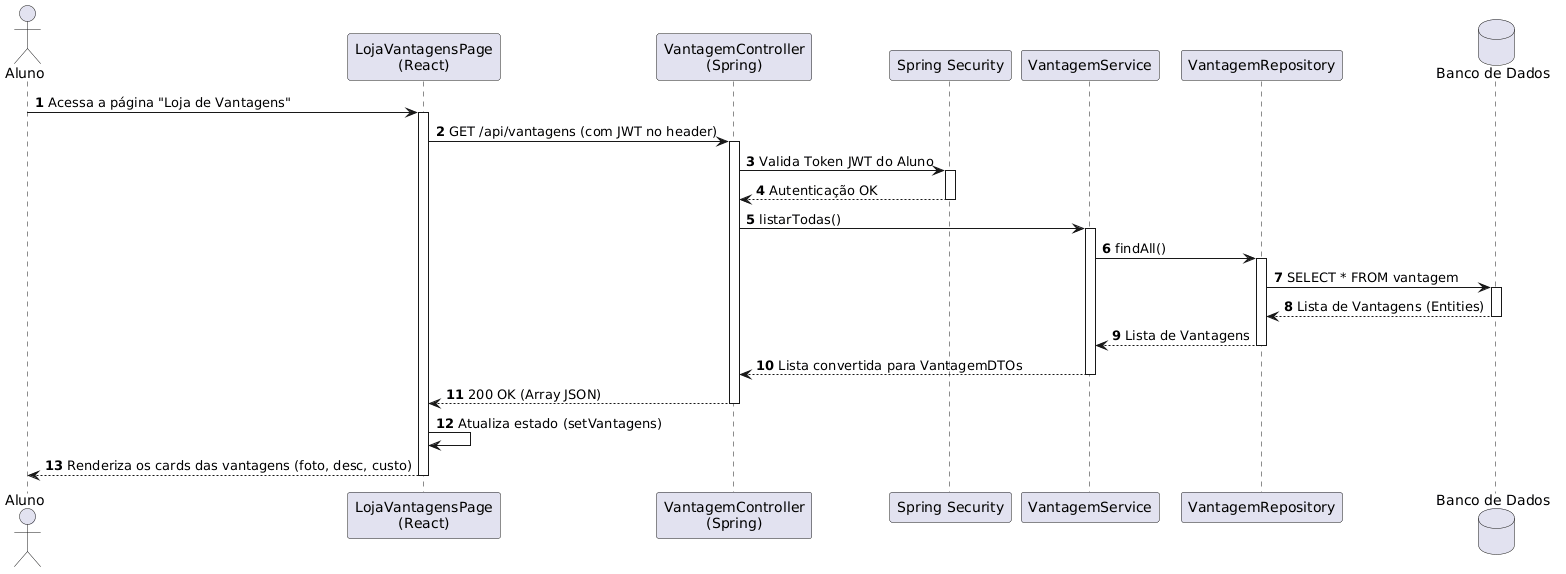

The diagram above was rendered by PlantUML. Its source (embedded in the PNG):
@startuml
autonumber

actor Aluno
participant "LojaVantagensPage\n(React)" as Page
participant "VantagemController\n(Spring)" as Controller
participant "Spring Security" as Security
participant "VantagemService" as Service
participant "VantagemRepository" as Repository
database "Banco de Dados" as DB

Aluno -> Page : Acessa a página "Loja de Vantagens"
activate Page

Page -> Controller : GET /api/vantagens (com JWT no header)
activate Controller

Controller -> Security : Valida Token JWT do Aluno
activate Security
Security --> Controller : Autenticação OK
deactivate Security

Controller -> Service : listarTodas()
activate Service

Service -> Repository : findAll()
activate Repository

Repository -> DB : SELECT * FROM vantagem
activate DB
DB --> Repository : Lista de Vantagens (Entities)
deactivate DB

Repository --> Service : Lista de Vantagens
deactivate Repository

Service --> Controller : Lista convertida para VantagemDTOs
deactivate Service

Controller --> Page : 200 OK (Array JSON)
deactivate Controller

Page -> Page : Atualiza estado (setVantagens)
Page --> Aluno : Renderiza os cards das vantagens (foto, desc, custo)
deactivate Page
@enduml